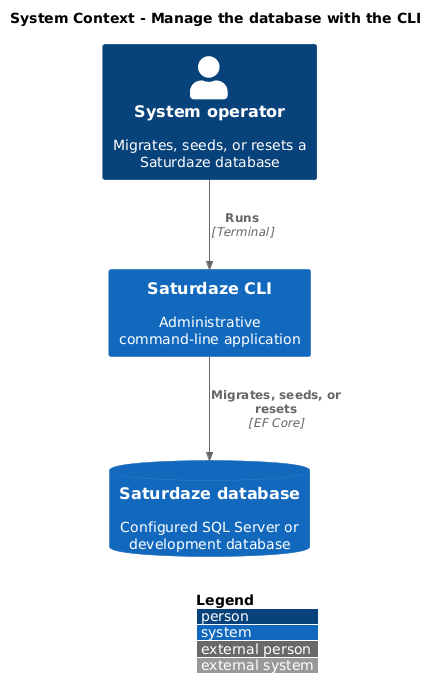

The diagram above was rendered by PlantUML. Its source (embedded in the PNG):
@startuml
!include <C4/C4_Context>
LAYOUT_WITH_LEGEND()
title System Context - Manage the database with the CLI

Person(operator, "System operator", "Migrates, seeds, or resets a Saturdaze database")
System(cli, "Saturdaze CLI", "Administrative command-line application")
SystemDb(database, "Saturdaze database", "Configured SQL Server or development database")
Rel(operator, cli, "Runs", "Terminal")
Rel(cli, database, "Migrates, seeds, or resets", "EF Core")
@enduml